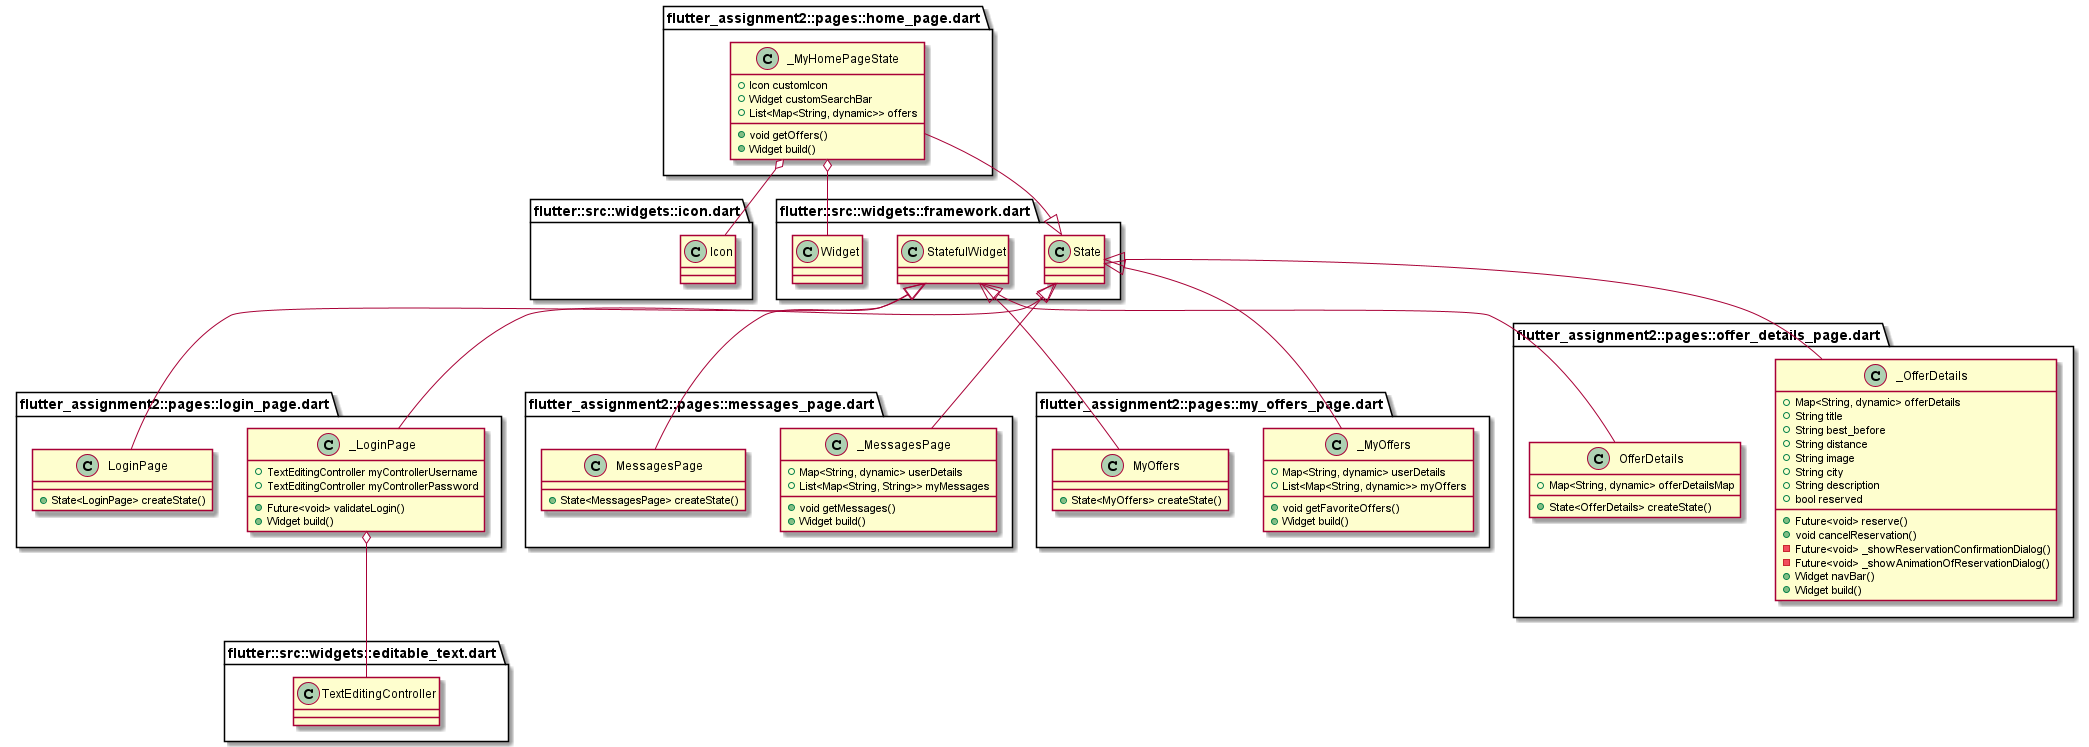

The diagram above was rendered by PlantUML. Its source (embedded in the PNG):
@startuml uml2
set namespaceSeparator ::

class "flutter_assignment2::pages::home_page.dart::_MyHomePageState" {
  +Icon customIcon
  +Widget customSearchBar
  +List<Map<String, dynamic>> offers
  +void getOffers()
  +Widget build()
}

"flutter_assignment2::pages::home_page.dart::_MyHomePageState" o-- "flutter::src::widgets::icon.dart::Icon"
"flutter_assignment2::pages::home_page.dart::_MyHomePageState" o-- "flutter::src::widgets::framework.dart::Widget"
"flutter::src::widgets::framework.dart::State" <|-- "flutter_assignment2::pages::home_page.dart::_MyHomePageState"

class "flutter_assignment2::pages::login_page.dart::LoginPage" {
  +State<LoginPage> createState()
}

"flutter::src::widgets::framework.dart::StatefulWidget" <|-- "flutter_assignment2::pages::login_page.dart::LoginPage"

class "flutter_assignment2::pages::login_page.dart::_LoginPage" {
  +TextEditingController myControllerUsername
  +TextEditingController myControllerPassword
  +Future<void> validateLogin()
  +Widget build()
}

"flutter_assignment2::pages::login_page.dart::_LoginPage" o-- "flutter::src::widgets::editable_text.dart::TextEditingController"
"flutter::src::widgets::framework.dart::State" <|-- "flutter_assignment2::pages::login_page.dart::_LoginPage"

class "flutter_assignment2::pages::messages_page.dart::MessagesPage" {
  +State<MessagesPage> createState()
}

"flutter::src::widgets::framework.dart::StatefulWidget" <|-- "flutter_assignment2::pages::messages_page.dart::MessagesPage"

class "flutter_assignment2::pages::messages_page.dart::_MessagesPage" {
  +Map<String, dynamic> userDetails
  +List<Map<String, String>> myMessages
  +void getMessages()
  +Widget build()
}

"flutter::src::widgets::framework.dart::State" <|-- "flutter_assignment2::pages::messages_page.dart::_MessagesPage"

class "flutter_assignment2::pages::my_offers_page.dart::MyOffers" {
  +State<MyOffers> createState()
}

"flutter::src::widgets::framework.dart::StatefulWidget" <|-- "flutter_assignment2::pages::my_offers_page.dart::MyOffers"

class "flutter_assignment2::pages::my_offers_page.dart::_MyOffers" {
  +Map<String, dynamic> userDetails
  +List<Map<String, dynamic>> myOffers
  +void getFavoriteOffers()
  +Widget build()
}

"flutter::src::widgets::framework.dart::State" <|-- "flutter_assignment2::pages::my_offers_page.dart::_MyOffers"

class "flutter_assignment2::pages::offer_details_page.dart::OfferDetails" {
  +Map<String, dynamic> offerDetailsMap
  +State<OfferDetails> createState()
}

"flutter::src::widgets::framework.dart::StatefulWidget" <|-- "flutter_assignment2::pages::offer_details_page.dart::OfferDetails"

class "flutter_assignment2::pages::offer_details_page.dart::_OfferDetails" {
  +Map<String, dynamic> offerDetails
  +String title
  +String best_before
  +String distance
  +String image
  +String city
  +String description
  +bool reserved
  +Future<void> reserve()
  +void cancelReservation()
  -Future<void> _showReservationConfirmationDialog()
  -Future<void> _showAnimationOfReservationDialog()
  +Widget navBar()
  +Widget build()
}

"flutter::src::widgets::framework.dart::State" <|-- "flutter_assignment2::pages::offer_details_page.dart::_OfferDetails"

@enduml